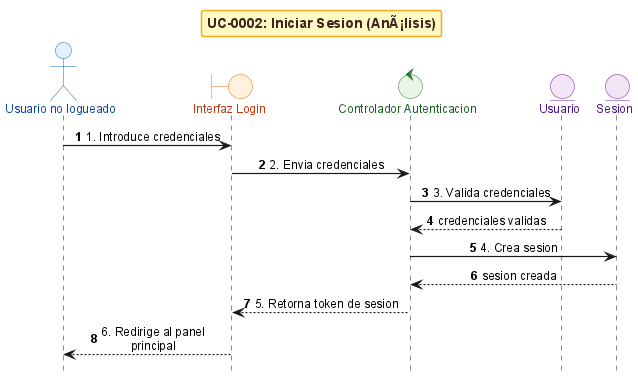

The diagram above was rendered by PlantUML. Its source (embedded in the PNG):
@startuml
!include _sequence-bce-style.puml

title UC-0002: Iniciar Sesion (AnÃ¡lisis)

actor "Usuario no logueado" as Actor
boundary "Interfaz Login" as BL
control "Controlador Autenticacion" as CL
entity "Usuario" as EU
entity "Sesion" as ES

Actor -> BL : 1. Introduce credenciales
BL -> CL : 2. Envia credenciales
CL -> EU : 3. Valida credenciales
EU --> CL : credenciales validas

CL -> ES : 4. Crea sesion
ES --> CL : sesion creada

CL --> BL : 5. Retorna token de sesion
BL --> Actor : 6. Redirige al panel principal

@enduml